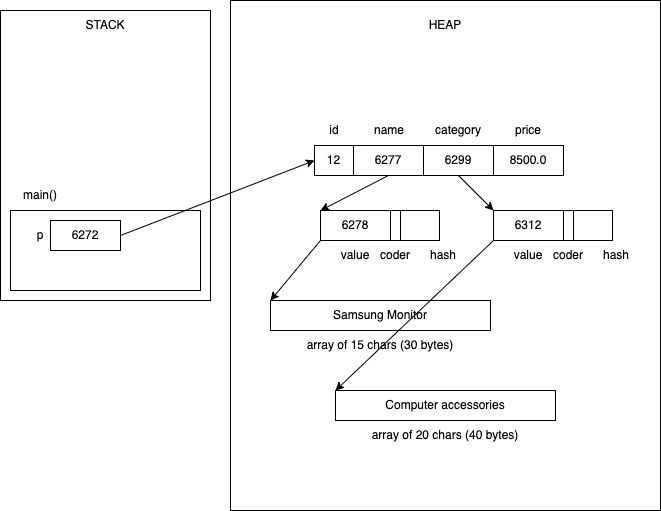

The diagram above was exported from draw.io. Its source (the exported page's mxGraphModel, read from the mxfile embedded in the PNG):
<mxGraphModel dx="826" dy="396" grid="1" gridSize="10" guides="1" tooltips="1" connect="1" arrows="1" fold="1" page="1" pageScale="1" pageWidth="827" pageHeight="1169" math="0" shadow="0">
  <root>
    <mxCell id="0" />
    <mxCell id="1" parent="0" />
    <mxCell id="2" value="" style="rounded=0;whiteSpace=wrap;html=1;" vertex="1" parent="1">
      <mxGeometry x="100" y="50" width="210" height="290" as="geometry" />
    </mxCell>
    <mxCell id="3" value="STACK" style="text;html=1;strokeColor=none;fillColor=none;align=center;verticalAlign=middle;whiteSpace=wrap;rounded=0;" vertex="1" parent="1">
      <mxGeometry x="100" y="50" width="210" height="30" as="geometry" />
    </mxCell>
    <mxCell id="4" value="" style="rounded=0;whiteSpace=wrap;html=1;" vertex="1" parent="1">
      <mxGeometry x="110" y="250" width="190" height="80" as="geometry" />
    </mxCell>
    <mxCell id="5" value="main()" style="text;html=1;strokeColor=none;fillColor=none;align=center;verticalAlign=middle;whiteSpace=wrap;rounded=0;" vertex="1" parent="1">
      <mxGeometry x="110" y="220" width="60" height="30" as="geometry" />
    </mxCell>
    <mxCell id="6" value="6272" style="rounded=0;whiteSpace=wrap;html=1;" vertex="1" parent="1">
      <mxGeometry x="150" y="260" width="70" height="30" as="geometry" />
    </mxCell>
    <mxCell id="7" value="p" style="text;html=1;strokeColor=none;fillColor=none;align=center;verticalAlign=middle;whiteSpace=wrap;rounded=0;" vertex="1" parent="1">
      <mxGeometry x="130" y="260" width="20" height="30" as="geometry" />
    </mxCell>
    <mxCell id="8" value="" style="rounded=0;whiteSpace=wrap;html=1;" vertex="1" parent="1">
      <mxGeometry x="330" y="40" width="430" height="510" as="geometry" />
    </mxCell>
    <mxCell id="9" value="HEAP" style="text;html=1;strokeColor=none;fillColor=none;align=center;verticalAlign=middle;whiteSpace=wrap;rounded=0;" vertex="1" parent="1">
      <mxGeometry x="330" y="50" width="430" height="30" as="geometry" />
    </mxCell>
    <mxCell id="10" value="12" style="rounded=0;whiteSpace=wrap;html=1;" vertex="1" parent="1">
      <mxGeometry x="414" y="185" width="39" height="30" as="geometry" />
    </mxCell>
    <mxCell id="25" style="edgeStyle=none;html=1;exitX=0.5;exitY=1;exitDx=0;exitDy=0;entryX=0;entryY=1;entryDx=0;entryDy=0;" edge="1" parent="1" source="11">
      <mxGeometry relative="1" as="geometry">
        <mxPoint x="420" y="250" as="targetPoint" />
      </mxGeometry>
    </mxCell>
    <mxCell id="11" value="6277" style="rounded=0;whiteSpace=wrap;html=1;" vertex="1" parent="1">
      <mxGeometry x="453" y="185" width="70" height="30" as="geometry" />
    </mxCell>
    <mxCell id="36" style="edgeStyle=none;html=1;exitX=0.5;exitY=1;exitDx=0;exitDy=0;entryX=0;entryY=0;entryDx=0;entryDy=0;" edge="1" parent="1" source="12" target="30">
      <mxGeometry relative="1" as="geometry" />
    </mxCell>
    <mxCell id="12" value="6299" style="rounded=0;whiteSpace=wrap;html=1;" vertex="1" parent="1">
      <mxGeometry x="523" y="185" width="70" height="30" as="geometry" />
    </mxCell>
    <mxCell id="13" value="8500.0" style="rounded=0;whiteSpace=wrap;html=1;" vertex="1" parent="1">
      <mxGeometry x="593" y="185" width="70" height="30" as="geometry" />
    </mxCell>
    <mxCell id="14" value="id" style="text;html=1;strokeColor=none;fillColor=none;align=center;verticalAlign=middle;whiteSpace=wrap;rounded=0;" vertex="1" parent="1">
      <mxGeometry x="414" y="155" width="40" height="30" as="geometry" />
    </mxCell>
    <mxCell id="15" value="name" style="text;html=1;strokeColor=none;fillColor=none;align=center;verticalAlign=middle;whiteSpace=wrap;rounded=0;" vertex="1" parent="1">
      <mxGeometry x="454" y="155" width="70" height="30" as="geometry" />
    </mxCell>
    <mxCell id="16" value="category" style="text;html=1;strokeColor=none;fillColor=none;align=center;verticalAlign=middle;whiteSpace=wrap;rounded=0;" vertex="1" parent="1">
      <mxGeometry x="523" y="155" width="70" height="30" as="geometry" />
    </mxCell>
    <mxCell id="17" value="price" style="text;html=1;strokeColor=none;fillColor=none;align=center;verticalAlign=middle;whiteSpace=wrap;rounded=0;" vertex="1" parent="1">
      <mxGeometry x="593" y="155" width="70" height="30" as="geometry" />
    </mxCell>
    <mxCell id="18" style="edgeStyle=none;html=1;exitX=1;exitY=0.5;exitDx=0;exitDy=0;entryX=0;entryY=0.5;entryDx=0;entryDy=0;" edge="1" parent="1" source="6" target="10">
      <mxGeometry relative="1" as="geometry" />
    </mxCell>
    <mxCell id="29" style="edgeStyle=none;html=1;exitX=0;exitY=1;exitDx=0;exitDy=0;entryX=0;entryY=0;entryDx=0;entryDy=0;" edge="1" parent="1" source="19" target="27">
      <mxGeometry relative="1" as="geometry" />
    </mxCell>
    <mxCell id="19" value="6278" style="rounded=0;whiteSpace=wrap;html=1;" vertex="1" parent="1">
      <mxGeometry x="420" y="250" width="70" height="30" as="geometry" />
    </mxCell>
    <mxCell id="20" value="&lt;br&gt;" style="rounded=0;whiteSpace=wrap;html=1;" vertex="1" parent="1">
      <mxGeometry x="490" y="250" width="10" height="30" as="geometry" />
    </mxCell>
    <mxCell id="21" value="" style="rounded=0;whiteSpace=wrap;html=1;" vertex="1" parent="1">
      <mxGeometry x="500" y="250" width="39" height="30" as="geometry" />
    </mxCell>
    <mxCell id="23" value="hash" style="text;html=1;strokeColor=none;fillColor=none;align=center;verticalAlign=middle;whiteSpace=wrap;rounded=0;" vertex="1" parent="1">
      <mxGeometry x="523" y="280" width="40" height="30" as="geometry" />
    </mxCell>
    <mxCell id="24" value="coder" style="text;html=1;strokeColor=none;fillColor=none;align=center;verticalAlign=middle;whiteSpace=wrap;rounded=0;" vertex="1" parent="1">
      <mxGeometry x="475" y="280" width="40" height="30" as="geometry" />
    </mxCell>
    <mxCell id="26" value="value" style="text;html=1;strokeColor=none;fillColor=none;align=center;verticalAlign=middle;whiteSpace=wrap;rounded=0;" vertex="1" parent="1">
      <mxGeometry x="435" y="280" width="40" height="30" as="geometry" />
    </mxCell>
    <mxCell id="27" value="Samsung Monitor" style="rounded=0;whiteSpace=wrap;html=1;" vertex="1" parent="1">
      <mxGeometry x="370" y="340" width="220" height="30" as="geometry" />
    </mxCell>
    <mxCell id="28" value="array of 15 chars (30 bytes)" style="text;html=1;strokeColor=none;fillColor=none;align=center;verticalAlign=middle;whiteSpace=wrap;rounded=0;" vertex="1" parent="1">
      <mxGeometry x="370" y="370" width="220" height="30" as="geometry" />
    </mxCell>
    <mxCell id="39" style="edgeStyle=none;html=1;exitX=0;exitY=1;exitDx=0;exitDy=0;entryX=0;entryY=0;entryDx=0;entryDy=0;" edge="1" parent="1" source="30" target="37">
      <mxGeometry relative="1" as="geometry" />
    </mxCell>
    <mxCell id="30" value="6312" style="rounded=0;whiteSpace=wrap;html=1;" vertex="1" parent="1">
      <mxGeometry x="593" y="250" width="70" height="30" as="geometry" />
    </mxCell>
    <mxCell id="31" value="&lt;br&gt;" style="rounded=0;whiteSpace=wrap;html=1;" vertex="1" parent="1">
      <mxGeometry x="663" y="250" width="10" height="30" as="geometry" />
    </mxCell>
    <mxCell id="32" value="" style="rounded=0;whiteSpace=wrap;html=1;" vertex="1" parent="1">
      <mxGeometry x="673" y="250" width="39" height="30" as="geometry" />
    </mxCell>
    <mxCell id="33" value="hash" style="text;html=1;strokeColor=none;fillColor=none;align=center;verticalAlign=middle;whiteSpace=wrap;rounded=0;" vertex="1" parent="1">
      <mxGeometry x="696" y="280" width="40" height="30" as="geometry" />
    </mxCell>
    <mxCell id="34" value="coder" style="text;html=1;strokeColor=none;fillColor=none;align=center;verticalAlign=middle;whiteSpace=wrap;rounded=0;" vertex="1" parent="1">
      <mxGeometry x="648" y="280" width="40" height="30" as="geometry" />
    </mxCell>
    <mxCell id="35" value="value" style="text;html=1;strokeColor=none;fillColor=none;align=center;verticalAlign=middle;whiteSpace=wrap;rounded=0;" vertex="1" parent="1">
      <mxGeometry x="608" y="280" width="40" height="30" as="geometry" />
    </mxCell>
    <mxCell id="37" value="Computer accessories" style="rounded=0;whiteSpace=wrap;html=1;" vertex="1" parent="1">
      <mxGeometry x="435" y="430" width="220" height="30" as="geometry" />
    </mxCell>
    <mxCell id="38" value="array of 20 chars (40 bytes)" style="text;html=1;strokeColor=none;fillColor=none;align=center;verticalAlign=middle;whiteSpace=wrap;rounded=0;" vertex="1" parent="1">
      <mxGeometry x="435" y="460" width="220" height="30" as="geometry" />
    </mxCell>
  </root>
</mxGraphModel>